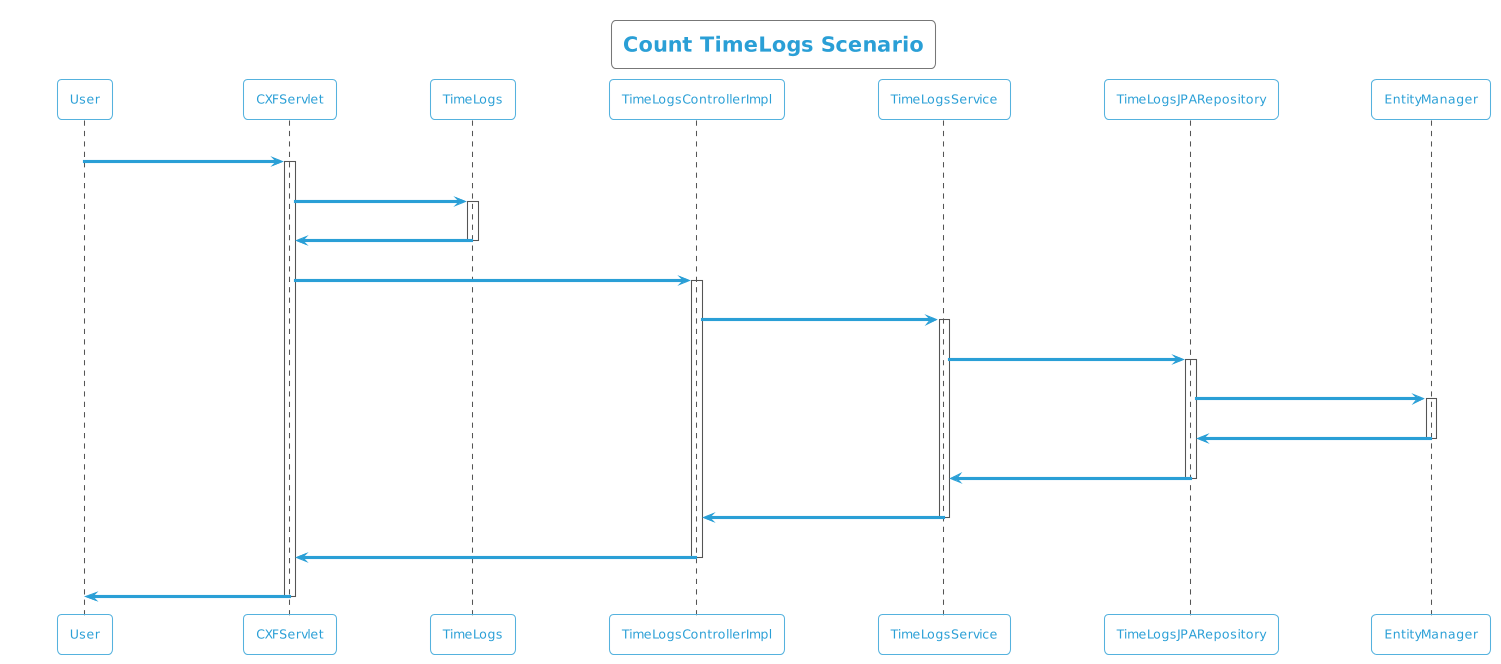

The diagram above was rendered by PlantUML. Its source (embedded in the PNG):
@startuml
!theme cyborg-outline
title Count TimeLogs Scenario
participant User
User -> CXFServlet: GET, TimeLogs
activate CXFServlet
CXFServlet -> TimeLogs: << count >>
activate TimeLogs
TimeLogs -> CXFServlet: << instance >>
deactivate TimeLogs
CXFServlet -> TimeLogsControllerImpl: count(:TimeLogs)
activate TimeLogsControllerImpl
TimeLogsControllerImpl -> TimeLogsService: count(:TimeLogs)
activate TimeLogsService
TimeLogsService -> TimeLogsJPARepository: count(:TimeLogs)
activate TimeLogsJPARepository
TimeLogsJPARepository -> EntityManager: save(:Long)
activate EntityManager
EntityManager -> TimeLogsJPARepository: << persisted Count >>
deactivate EntityManager
TimeLogsJPARepository -> TimeLogsService: << persisted Count >>
deactivate TimeLogsJPARepository
TimeLogsService -> TimeLogsControllerImpl: << persisted Count >>
deactivate TimeLogsService
TimeLogsControllerImpl -> CXFServlet: << persisted Count >>
deactivate TimeLogsControllerImpl
CXFServlet -> User: marshalled TimeLogs XML
deactivate CXFServlet
@enduml